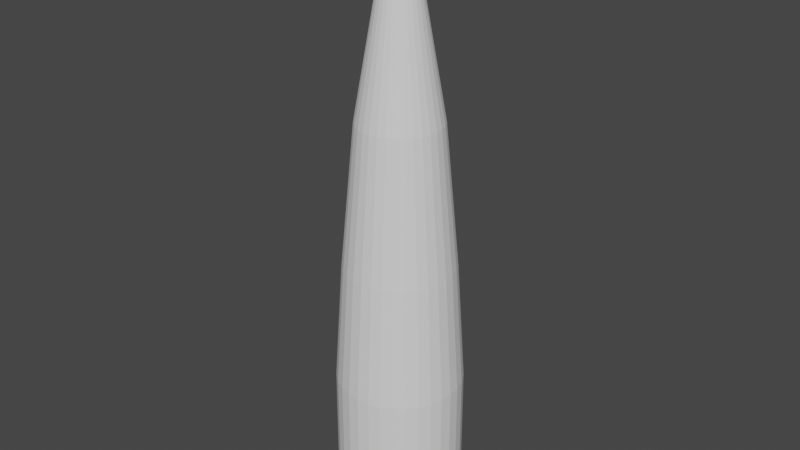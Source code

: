 # Source: ShortThrusterTrail.blend  (saved by Blender 4.2.66; exported with 4.5.12 LTS)
import bpy
from mathutils import Matrix  # noqa: F401  (used for matrix-valued properties, if any)

bpy.ops.wm.read_factory_settings(use_empty=True)
scene = bpy.context.scene
scene.name = 'Scene'

# ---- collections
col_collection = bpy.data.collections.new('Collection'); scene.collection.children.link(col_collection)

# ---- world
world_world = bpy.data.worlds.new('World'); scene.world = world_world
world_world.use_nodes = True; world_world.node_tree.nodes.clear()
_N = world_world.node_tree.nodes; _L = world_world.node_tree.links
n0 = _N.new('ShaderNodeOutputWorld'); n0.name = 'World Output'; n0.location = (300, 300)
n1 = _N.new('ShaderNodeBackground'); n1.name = 'Background'; n1.location = (10, 300)
n1.inputs[0].default_value = (0.05088, 0.05088, 0.05088, 1.0)
_L.new(n1.outputs[0], n0.inputs[0])
n0.is_active_output = True
world_world.color = (0.05088, 0.05088, 0.05088)
world_world.use_sun_shadow = False
world_world.sun_shadow_jitter_overblur = 0.0

# ---- meshes
me_cone = bpy.data.meshes.new('Cone')
me_cone.from_pydata([(6.613e-09, 0.3213, 0.8299), (0.06268, 0.3151, 0.8299), (0.123, 0.2969, 0.8299), (0.1785, 0.2672, 0.8299), (0.2272, 0.2272, 0.8299), (0.2672, 0.1785, 0.8299), (0.2969, 0.123, 0.8299), (0.3151, 0.06268, 0.8299), (0.3213, 8.92e-09, 0.8299), (0.3151, -0.06268, 0.8299), (0.2969, -0.123, 0.8299), (0.2672, -0.1785, 0.8299), (0.2272, -0.2272, 0.8299), (0.1785, -0.2672, 0.8299), (0.123, -0.2969, 0.8299), (0.06268, -0.3151, 0.8299), (6.613e-09, -0.3213, 0.8299), (-0.06268, -0.3151, 0.8299), (-0.123, -0.2969, 0.8299), (-0.1785, -0.2672, 0.8299), (-0.2272, -0.2272, 0.8299), (-0.2672, -0.1785, 0.8299), (-0.2969, -0.123, 0.8299), (-0.3151, -0.06268, 0.8299), (-0.3213, 8.92e-09, 0.8299), (-0.3151, 0.06268, 0.8299), (-0.2969, 0.123, 0.8299), (-0.2672, 0.1785, 0.8299), (-0.2272, 0.2272, 0.8299), (-0.1785, 0.2672, 0.8299), (-0.123, 0.2969, 0.8299), (-0.06268, 0.3151, 0.8299), (0.0, 0.0, 2.084), (-3.753e-08, 0.874, -3.376), (0.1705, 0.8572, -3.376), (0.3345, 0.8074, -3.376), (0.4856, 0.7267, -3.376), (0.618, 0.618, -3.376), (0.7267, 0.4856, -3.376), (0.8074, 0.3345, -3.376), (0.8572, 0.1705, -3.376), (0.874, -3.052e-10, -3.376), (0.8572, -0.1705, -3.376), (0.8074, -0.3345, -3.376), (0.7267, -0.4856, -3.376), (0.618, -0.618, -3.376), (0.4856, -0.7267, -3.376), (0.3345, -0.8074, -3.376), (0.1705, -0.8572, -3.376), (-3.753e-08, -0.874, -3.376), (-0.1705, -0.8572, -3.376), (-0.3345, -0.8074, -3.376), (-0.4856, -0.7267, -3.376), (-0.618, -0.618, -3.376), (-0.7267, -0.4856, -3.376), (-0.8074, -0.3345, -3.376), (-0.8572, -0.1705, -3.376), (-0.874, -3.052e-10, -3.376), (-0.8572, 0.1705, -3.376), (-0.8074, 0.3345, -3.376), (-0.7267, 0.4856, -3.376), (-0.618, 0.618, -3.376), (-0.4856, 0.7267, -3.376), (-0.3345, 0.8074, -3.376), (-0.1705, 0.8572, -3.376), (-2.451e-07, 1.0, -7.551), (0.1951, 0.9808, -7.551), (0.3827, 0.9239, -7.551), (0.5556, 0.8315, -7.551), (0.7071, 0.7071, -7.551), (0.8315, 0.5556, -7.551), (0.9239, 0.3827, -7.551), (0.9808, 0.1951, -7.551), (1.0, 0.0, -7.551), (0.9808, -0.1951, -7.551), (0.9239, -0.3827, -7.551), (0.8315, -0.5556, -7.551), (0.7071, -0.7071, -7.551), (0.5556, -0.8315, -7.551), (0.3827, -0.9239, -7.551), (0.1951, -0.9808, -7.551), (-2.451e-07, -1.0, -7.551), (-0.1951, -0.9808, -7.551), (-0.3827, -0.9239, -7.551), (-0.5556, -0.8315, -7.551), (-0.7071, -0.7071, -7.551), (-0.8315, -0.5556, -7.551), (-0.9239, -0.3827, -7.551), (-0.9808, -0.1951, -7.551), (-1.0, 0.0, -7.551), (-0.9808, 0.1951, -7.551), (-0.9239, 0.3827, -7.551), (-0.8315, 0.5556, -7.551), (-0.7071, 0.7071, -7.551), (-0.5556, 0.8315, -7.551), (-0.3827, 0.9239, -7.551), (-0.1951, 0.9808, -7.551), (-1.0, 0.0, -5.313), (-0.9808, -0.1951, -5.313), (0.8315, -0.5556, -5.313), (0.9239, -0.3827, -5.313), (-0.9808, 0.1951, -5.313), (0.7071, -0.7071, -5.313), (-0.9239, 0.3827, -5.313), (0.5556, -0.8315, -5.313), (-0.8315, 0.5556, -5.313), (0.3827, -0.9239, -5.313), (0.1951, 0.9808, -5.313), (-1.392e-07, 1.0, -5.313), (-0.7071, 0.7071, -5.313), (0.1951, -0.9808, -5.313), (0.3827, 0.9239, -5.313), (-0.5556, 0.8315, -5.313), (-1.392e-07, -1.0, -5.313), (0.5556, 0.8315, -5.313), (-0.3827, 0.9239, -5.313), (-0.1951, -0.9808, -5.313), (0.7071, 0.7071, -5.313), (-0.1951, 0.9808, -5.313), (-0.3827, -0.9239, -5.313), (0.8315, 0.5556, -5.313), (-0.5556, -0.8315, -5.313), (0.9239, 0.3827, -5.313), (-0.7071, -0.7071, -5.313), (0.9808, 0.1951, -5.313), (-0.8315, -0.5556, -5.313), (1.0, 0.0, -5.313), (-0.9239, -0.3827, -5.313), (0.9808, -0.1951, -5.313), (-0.1289, -0.6481, -1.103), (-1.598e-08, -0.6608, -1.103), (-0.6608, 1.263e-09, -1.103), (-0.6481, -0.1289, -1.103), (0.4673, 0.4673, -1.103), (0.3671, 0.5494, -1.103), (-0.1289, 0.6481, -1.103), (-0.2529, 0.6105, -1.103), (0.5494, -0.3671, -1.103), (0.6105, -0.2529, -1.103), (-0.2529, -0.6105, -1.103), (-0.6481, 0.1289, -1.103), (0.5494, 0.3671, -1.103), (-1.598e-08, 0.6608, -1.103), (0.4673, -0.4673, -1.103), (-0.3671, -0.5494, -1.103), (-0.6105, 0.2529, -1.103), (0.6105, 0.2529, -1.103), (0.3671, -0.5494, -1.103), (-0.4673, -0.4673, -1.103), (-0.5494, 0.3671, -1.103), (0.6481, 0.1289, -1.103), (0.1289, 0.6481, -1.103), (0.2529, -0.6105, -1.103), (-0.5494, -0.3671, -1.103), (-0.4673, 0.4673, -1.103), (0.6608, 1.263e-09, -1.103), (0.1289, -0.6481, -1.103), (-0.6105, -0.2529, -1.103), (0.2529, 0.6105, -1.103), (-0.3671, 0.5494, -1.103), (0.6481, -0.1289, -1.103)], [], [(0, 32, 1), (1, 32, 2), (2, 32, 3), (3, 32, 4), (4, 32, 5), (5, 32, 6), (6, 32, 7), (7, 32, 8), (8, 32, 9), (9, 32, 10), (10, 32, 11), (11, 32, 12), (12, 32, 13), (13, 32, 14), (14, 32, 15), (15, 32, 16), (16, 32, 17), (17, 32, 18), (18, 32, 19), (19, 32, 20), (20, 32, 21), (21, 32, 22), (22, 32, 23), (23, 32, 24), (24, 32, 25), (25, 32, 26), (26, 32, 27), (27, 32, 28), (28, 32, 29), (29, 32, 30), (130, 129, 50, 49), (30, 32, 31), (31, 32, 0), (98, 97, 89, 88), (132, 131, 57, 56), (134, 133, 37, 36), (136, 135, 64, 63), (138, 137, 44, 43), (129, 139, 51, 50), (131, 140, 58, 57), (133, 141, 38, 37), (135, 142, 33, 64), (137, 143, 45, 44), (139, 144, 52, 51), (140, 145, 59, 58), (141, 146, 39, 38), (143, 147, 46, 45), (144, 148, 53, 52), (145, 149, 60, 59), (146, 150, 40, 39), (142, 151, 34, 33), (147, 152, 47, 46), (148, 153, 54, 53), (149, 154, 61, 60), (150, 155, 41, 40), (152, 156, 48, 47), (153, 157, 55, 54), (151, 158, 35, 34), (154, 159, 62, 61), (155, 160, 42, 41), (156, 130, 49, 48), (157, 132, 56, 55), (158, 134, 36, 35), (159, 136, 63, 62), (160, 138, 43, 42), (100, 99, 76, 75), (97, 101, 90, 89), (99, 102, 77, 76), (101, 103, 91, 90), (102, 104, 78, 77), (103, 105, 92, 91), (104, 106, 79, 78), (108, 107, 66, 65), (105, 109, 93, 92), (106, 110, 80, 79), (107, 111, 67, 66), (109, 112, 94, 93), (110, 113, 81, 80), (111, 114, 68, 67), (112, 115, 95, 94), (113, 116, 82, 81), (114, 117, 69, 68), (115, 118, 96, 95), (116, 119, 83, 82), (117, 120, 70, 69), (118, 108, 65, 96), (119, 121, 84, 83), (120, 122, 71, 70), (121, 123, 85, 84), (122, 124, 72, 71), (123, 125, 86, 85), (124, 126, 73, 72), (125, 127, 87, 86), (126, 128, 74, 73), (127, 98, 88, 87), (128, 100, 75, 74), (42, 43, 100, 128), (55, 56, 98, 127), (41, 42, 128, 126), (54, 55, 127, 125), (40, 41, 126, 124), (53, 54, 125, 123), (39, 40, 124, 122), (52, 53, 123, 121), (38, 39, 122, 120), (51, 52, 121, 119), (64, 33, 108, 118), (37, 38, 120, 117), (50, 51, 119, 116), (63, 64, 118, 115), (36, 37, 117, 114), (49, 50, 116, 113), (62, 63, 115, 112), (35, 36, 114, 111), (48, 49, 113, 110), (61, 62, 112, 109), (34, 35, 111, 107), (47, 48, 110, 106), (60, 61, 109, 105), (33, 34, 107, 108), (46, 47, 106, 104), (59, 60, 105, 103), (45, 46, 104, 102), (58, 59, 103, 101), (44, 45, 102, 99), (57, 58, 101, 97), (43, 44, 99, 100), (56, 57, 97, 98), (9, 10, 138, 160), (29, 30, 136, 159), (2, 3, 134, 158), (22, 23, 132, 157), (15, 16, 130, 156), (8, 9, 160, 155), (28, 29, 159, 154), (1, 2, 158, 151), (21, 22, 157, 153), (14, 15, 156, 152), (7, 8, 155, 150), (27, 28, 154, 149), (20, 21, 153, 148), (13, 14, 152, 147), (0, 1, 151, 142), (6, 7, 150, 146), (26, 27, 149, 145), (19, 20, 148, 144), (12, 13, 147, 143), (5, 6, 146, 141), (25, 26, 145, 140), (18, 19, 144, 139), (11, 12, 143, 137), (31, 0, 142, 135), (4, 5, 141, 133), (24, 25, 140, 131), (17, 18, 139, 129), (10, 11, 137, 138), (30, 31, 135, 136), (3, 4, 133, 134), (23, 24, 131, 132), (16, 17, 129, 130), (65, 66, 67, 68, 69, 70, 71, 72, 73, 74, 75, 76, 77, 78, 79, 80, 81, 82, 83, 84, 85, 86, 87, 88, 89, 90, 91, 92, 93, 94, 95, 96)])
_uv = me_cone.uv_layers.new(name='UVMap')
_uv.uv.foreach_set('vector', [0.9991, 0.8482, 0.5, 1.0, 0.9895, 0.8482, 0.9895, 0.8482, 0.5, 1.0, 0.9611, 0.8482, 0.9611, 0.8482, 0.5, 1.0, 0.915, 0.8482, 0.915, 0.8482, 0.5, 1.0, 0.8529, 0.8482, 0.8529, 0.8482, 0.5, 1.0, 0.7773, 0.8482, 0.7773, 0.8482, 0.5, 1.0, 0.691, 0.8482, 0.691, 0.8482, 0.5, 1.0, 0.5974, 0.8482, 0.5974, 0.8482, 0.5, 1.0, 0.5, 0.8482, 0.5, 0.8482, 0.5, 1.0, 0.4026, 0.8482, 0.4026, 0.8482, 0.5, 1.0, 0.309, 0.8482, 0.309, 0.8482, 0.5, 1.0, 0.2227, 0.8482, 0.2227, 0.8482, 0.5, 1.0, 0.1471, 0.8482, 0.1471, 0.8482, 0.5, 1.0, 0.085, 0.8482, 0.085, 0.8482, 0.5, 1.0, 0.03888, 0.8482, 0.03888, 0.8482, 0.5, 1.0, 0.01047, 0.8482, 0.01047, 0.8482, 0.5, 1.0, 0.0008833, 0.8482, 0.0008833, 0.8482, 0.5, 1.0, 0.01047, 0.8482, 0.01047, 0.8482, 0.5, 1.0, 0.03888, 0.8482, 0.03888, 0.8482, 0.5, 1.0, 0.085, 0.8482, 0.085, 0.8482, 0.5, 1.0, 0.1471, 0.8482, 0.1471, 0.8482, 0.5, 1.0, 0.2227, 0.8482, 0.2227, 0.8482, 0.5, 1.0, 0.309, 0.8482, 0.309, 0.8482, 0.5, 1.0, 0.4026, 0.8482, 0.4026, 0.8482, 0.5, 1.0, 0.5, 0.8482, 0.5, 0.8482, 0.5, 1.0, 0.5974, 0.8482, 0.5974, 0.8482, 0.5, 1.0, 0.691, 0.8482, 0.691, 0.8482, 0.5, 1.0, 0.7773, 0.8482, 0.7773, 0.8482, 0.5, 1.0, 0.8529, 0.8482, 0.8529, 0.8482, 0.5, 1.0, 0.915, 0.8482, 0.915, 0.8482, 0.5, 1.0, 0.9611, 0.8482, 0.00361, 0.6142, 0.01315, 0.6142, 0.01249, 0.3391, 0.002937, 0.3391, 0.9611, 0.8482, 0.5, 1.0, 0.9895, 0.8482, 0.9895, 0.8482, 0.5, 1.0, 0.9991, 0.8482, 0.4025, 0.1046, 0.5, 0.1046, 0.5, 0.0, 0.4025, 0.0, 0.4032, 0.6142, 0.5, 0.6142, 0.5, 0.3391, 0.403, 0.3391, 0.9127, 0.6142, 0.851, 0.6142, 0.8515, 0.3391, 0.9133, 0.3391, 0.9586, 0.6142, 0.9869, 0.6142, 0.9875, 0.3391, 0.9592, 0.3391, 0.31, 0.6142, 0.2242, 0.6142, 0.2238, 0.3391, 0.3098, 0.3391, 0.01315, 0.6142, 0.0414, 0.6142, 0.04077, 0.3391, 0.01249, 0.3391, 0.5, 0.6142, 0.5968, 0.6142, 0.597, 0.3391, 0.5, 0.3391, 0.851, 0.6142, 0.7758, 0.6142, 0.7762, 0.3391, 0.8515, 0.3391, 0.9869, 0.6142, 0.9964, 0.6142, 0.9971, 0.3391, 0.9875, 0.3391, 0.2242, 0.6142, 0.149, 0.6142, 0.1485, 0.3391, 0.2238, 0.3391, 0.0414, 0.6142, 0.08727, 0.6142, 0.08671, 0.3391, 0.04077, 0.3391, 0.5968, 0.6142, 0.69, 0.6142, 0.6902, 0.3391, 0.597, 0.3391, 0.7758, 0.6142, 0.69, 0.6142, 0.6902, 0.3391, 0.7762, 0.3391, 0.149, 0.6142, 0.08727, 0.6142, 0.08671, 0.3391, 0.1485, 0.3391, 0.08727, 0.6142, 0.149, 0.6142, 0.1485, 0.3391, 0.08671, 0.3391, 0.69, 0.6142, 0.7758, 0.6142, 0.7762, 0.3391, 0.6902, 0.3391, 0.69, 0.6142, 0.5968, 0.6142, 0.597, 0.3391, 0.6902, 0.3391, 0.9964, 0.6142, 0.9869, 0.6142, 0.9875, 0.3391, 0.9971, 0.3391, 0.08727, 0.6142, 0.0414, 0.6142, 0.04077, 0.3391, 0.08671, 0.3391, 0.149, 0.6142, 0.2242, 0.6142, 0.2238, 0.3391, 0.1485, 0.3391, 0.7758, 0.6142, 0.851, 0.6142, 0.8515, 0.3391, 0.7762, 0.3391, 0.5968, 0.6142, 0.5, 0.6142, 0.5, 0.3391, 0.597, 0.3391, 0.0414, 0.6142, 0.01315, 0.6142, 0.01249, 0.3391, 0.04077, 0.3391, 0.2242, 0.6142, 0.31, 0.6142, 0.3098, 0.3391, 0.2238, 0.3391, 0.9869, 0.6142, 0.9586, 0.6142, 0.9592, 0.3391, 0.9875, 0.3391, 0.851, 0.6142, 0.9127, 0.6142, 0.9133, 0.3391, 0.8515, 0.3391, 0.5, 0.6142, 0.4032, 0.6142, 0.403, 0.3391, 0.5, 0.3391, 0.01315, 0.6142, 0.00361, 0.6142, 0.002937, 0.3391, 0.01249, 0.3391, 0.31, 0.6142, 0.4032, 0.6142, 0.403, 0.3391, 0.3098, 0.3391, 0.9586, 0.6142, 0.9127, 0.6142, 0.9133, 0.3391, 0.9592, 0.3391, 0.9127, 0.6142, 0.9586, 0.6142, 0.9592, 0.3391, 0.9133, 0.3391, 0.4032, 0.6142, 0.31, 0.6142, 0.3098, 0.3391, 0.403, 0.3391, 0.3087, 0.1046, 0.2222, 0.1046, 0.2222, 0.0, 0.3087, 0.0, 0.5, 0.1046, 0.5975, 0.1046, 0.5975, 0.0, 0.5, 0.0, 0.2222, 0.1046, 0.1464, 0.1046, 0.1464, 0.0, 0.2222, 0.0, 0.5975, 0.1046, 0.6913, 0.1046, 0.6913, 0.0, 0.5975, 0.0, 0.1464, 0.1046, 0.08427, 0.1046, 0.08427, 0.0, 0.1464, 0.0, 0.6913, 0.1046, 0.7778, 0.1046, 0.7778, 0.0, 0.6913, 0.0, 0.08427, 0.1046, 0.03806, 0.1046, 0.03806, 0.0, 0.08427, 0.0, 1.0, 0.1046, 0.9904, 0.1046, 0.9904, 0.0, 1.0, 0.0, 0.7778, 0.1046, 0.8536, 0.1046, 0.8536, 0.0, 0.7778, 0.0, 0.03806, 0.1046, 0.009607, 0.1046, 0.009607, 0.0, 0.03806, 0.0, 0.9904, 0.1046, 0.9619, 0.1046, 0.9619, 0.0, 0.9904, 0.0, 0.8536, 0.1046, 0.9157, 0.1046, 0.9157, 0.0, 0.8536, 0.0, 0.009607, 0.1046, 0.0, 0.1046, 0.0, 0.0, 0.009607, 0.0, 0.9619, 0.1046, 0.9157, 0.1046, 0.9157, 0.0, 0.9619, 0.0, 0.9157, 0.1046, 0.9619, 0.1046, 0.9619, 0.0, 0.9157, 0.0, 0.0, 0.1046, 0.009607, 0.1046, 0.009607, 0.0, 0.0, 0.0, 0.9157, 0.1046, 0.8536, 0.1046, 0.8536, 0.0, 0.9157, 0.0, 0.9619, 0.1046, 0.9904, 0.1046, 0.9904, 0.0, 0.9619, 0.0, 0.009607, 0.1046, 0.03806, 0.1046, 0.03806, 0.0, 0.009607, 0.0, 0.8536, 0.1046, 0.7778, 0.1046, 0.7778, 0.0, 0.8536, 0.0, 0.9904, 0.1046, 1.0, 0.1046, 1.0, 0.0, 0.9904, 0.0, 0.03806, 0.1046, 0.08427, 0.1046, 0.08427, 0.0, 0.03806, 0.0, 0.7778, 0.1046, 0.6913, 0.1046, 0.6913, 0.0, 0.7778, 0.0, 0.08427, 0.1046, 0.1464, 0.1046, 0.1464, 0.0, 0.08427, 0.0, 0.6913, 0.1046, 0.5975, 0.1046, 0.5975, 0.0, 0.6913, 0.0, 0.1464, 0.1046, 0.2222, 0.1046, 0.2222, 0.0, 0.1464, 0.0, 0.5975, 0.1046, 0.5, 0.1046, 0.5, 0.0, 0.5975, 0.0, 0.2222, 0.1046, 0.3087, 0.1046, 0.3087, 0.0, 0.2222, 0.0, 0.5, 0.1046, 0.4025, 0.1046, 0.4025, 0.0, 0.5, 0.0, 0.3087, 0.1046, 0.4025, 0.1046, 0.4025, 0.0, 0.3087, 0.0, 0.4025, 0.1046, 0.3087, 0.1046, 0.3087, 0.0, 0.4025, 0.0, 0.403, 0.3391, 0.3098, 0.3391, 0.3087, 0.1046, 0.4025, 0.1046, 0.3098, 0.3391, 0.403, 0.3391, 0.4025, 0.1046, 0.3087, 0.1046, 0.5, 0.3391, 0.403, 0.3391, 0.4025, 0.1046, 0.5, 0.1046, 0.2238, 0.3391, 0.3098, 0.3391, 0.3087, 0.1046, 0.2222, 0.1046, 0.597, 0.3391, 0.5, 0.3391, 0.5, 0.1046, 0.5975, 0.1046, 0.1485, 0.3391, 0.2238, 0.3391, 0.2222, 0.1046, 0.1464, 0.1046, 0.6902, 0.3391, 0.597, 0.3391, 0.5975, 0.1046, 0.6913, 0.1046, 0.08671, 0.3391, 0.1485, 0.3391, 0.1464, 0.1046, 0.08427, 0.1046, 0.7762, 0.3391, 0.6902, 0.3391, 0.6913, 0.1046, 0.7778, 0.1046, 0.04077, 0.3391, 0.08671, 0.3391, 0.08427, 0.1046, 0.03806, 0.1046, 0.9875, 0.3391, 0.9971, 0.3391, 1.0, 0.1046, 0.9904, 0.1046, 0.8515, 0.3391, 0.7762, 0.3391, 0.7778, 0.1046, 0.8536, 0.1046, 0.01249, 0.3391, 0.04077, 0.3391, 0.03806, 0.1046, 0.009607, 0.1046, 0.9592, 0.3391, 0.9875, 0.3391, 0.9904, 0.1046, 0.9619, 0.1046, 0.9133, 0.3391, 0.8515, 0.3391, 0.8536, 0.1046, 0.9157, 0.1046, 0.002937, 0.3391, 0.01249, 0.3391, 0.009607, 0.1046, 0.0, 0.1046, 0.9133, 0.3391, 0.9592, 0.3391, 0.9619, 0.1046, 0.9157, 0.1046, 0.9592, 0.3391, 0.9133, 0.3391, 0.9157, 0.1046, 0.9619, 0.1046, 0.01249, 0.3391, 0.002937, 0.3391, 0.0, 0.1046, 0.009607, 0.1046, 0.8515, 0.3391, 0.9133, 0.3391, 0.9157, 0.1046, 0.8536, 0.1046, 0.9875, 0.3391, 0.9592, 0.3391, 0.9619, 0.1046, 0.9904, 0.1046, 0.04077, 0.3391, 0.01249, 0.3391, 0.009607, 0.1046, 0.03806, 0.1046, 0.7762, 0.3391, 0.8515, 0.3391, 0.8536, 0.1046, 0.7778, 0.1046, 0.9971, 0.3391, 0.9875, 0.3391, 0.9904, 0.1046, 1.0, 0.1046, 0.08671, 0.3391, 0.04077, 0.3391, 0.03806, 0.1046, 0.08427, 0.1046, 0.6902, 0.3391, 0.7762, 0.3391, 0.7778, 0.1046, 0.6913, 0.1046, 0.1485, 0.3391, 0.08671, 0.3391, 0.08427, 0.1046, 0.1464, 0.1046, 0.597, 0.3391, 0.6902, 0.3391, 0.6913, 0.1046, 0.5975, 0.1046, 0.2238, 0.3391, 0.1485, 0.3391, 0.1464, 0.1046, 0.2222, 0.1046, 0.5, 0.3391, 0.597, 0.3391, 0.5975, 0.1046, 0.5, 0.1046, 0.3098, 0.3391, 0.2238, 0.3391, 0.2222, 0.1046, 0.3087, 0.1046, 0.403, 0.3391, 0.5, 0.3391, 0.5, 0.1046, 0.4025, 0.1046, 0.4026, 0.8482, 0.309, 0.8482, 0.31, 0.6142, 0.4032, 0.6142, 0.915, 0.8482, 0.9611, 0.8482, 0.9586, 0.6142, 0.9127, 0.6142, 0.9611, 0.8482, 0.915, 0.8482, 0.9127, 0.6142, 0.9586, 0.6142, 0.309, 0.8482, 0.4026, 0.8482, 0.4032, 0.6142, 0.31, 0.6142, 0.01047, 0.8482, 0.0008833, 0.8482, 0.00361, 0.6142, 0.01315, 0.6142, 0.5, 0.8482, 0.4026, 0.8482, 0.4032, 0.6142, 0.5, 0.6142, 0.8529, 0.8482, 0.915, 0.8482, 0.9127, 0.6142, 0.851, 0.6142, 0.9895, 0.8482, 0.9611, 0.8482, 0.9586, 0.6142, 0.9869, 0.6142, 0.2227, 0.8482, 0.309, 0.8482, 0.31, 0.6142, 0.2242, 0.6142, 0.03888, 0.8482, 0.01047, 0.8482, 0.01315, 0.6142, 0.0414, 0.6142, 0.5974, 0.8482, 0.5, 0.8482, 0.5, 0.6142, 0.5968, 0.6142, 0.7773, 0.8482, 0.8529, 0.8482, 0.851, 0.6142, 0.7758, 0.6142, 0.1471, 0.8482, 0.2227, 0.8482, 0.2242, 0.6142, 0.149, 0.6142, 0.085, 0.8482, 0.03888, 0.8482, 0.0414, 0.6142, 0.08727, 0.6142, 0.9991, 0.8482, 0.9895, 0.8482, 0.9869, 0.6142, 0.9964, 0.6142, 0.691, 0.8482, 0.5974, 0.8482, 0.5968, 0.6142, 0.69, 0.6142, 0.691, 0.8482, 0.7773, 0.8482, 0.7758, 0.6142, 0.69, 0.6142, 0.085, 0.8482, 0.1471, 0.8482, 0.149, 0.6142, 0.08727, 0.6142, 0.1471, 0.8482, 0.085, 0.8482, 0.08727, 0.6142, 0.149, 0.6142, 0.7773, 0.8482, 0.691, 0.8482, 0.69, 0.6142, 0.7758, 0.6142, 0.5974, 0.8482, 0.691, 0.8482, 0.69, 0.6142, 0.5968, 0.6142, 0.03888, 0.8482, 0.085, 0.8482, 0.08727, 0.6142, 0.0414, 0.6142, 0.2227, 0.8482, 0.1471, 0.8482, 0.149, 0.6142, 0.2242, 0.6142, 0.9895, 0.8482, 0.9991, 0.8482, 0.9964, 0.6142, 0.9869, 0.6142, 0.8529, 0.8482, 0.7773, 0.8482, 0.7758, 0.6142, 0.851, 0.6142, 0.5, 0.8482, 0.5974, 0.8482, 0.5968, 0.6142, 0.5, 0.6142, 0.01047, 0.8482, 0.03888, 0.8482, 0.0414, 0.6142, 0.01315, 0.6142, 0.309, 0.8482, 0.2227, 0.8482, 0.2242, 0.6142, 0.31, 0.6142, 0.9611, 0.8482, 0.9895, 0.8482, 0.9869, 0.6142, 0.9586, 0.6142, 0.915, 0.8482, 0.8529, 0.8482, 0.851, 0.6142, 0.9127, 0.6142, 0.4026, 0.8482, 0.5, 0.8482, 0.5, 0.6142, 0.4032, 0.6142, 0.0008833, 0.8482, 0.01047, 0.8482, 0.01315, 0.6142, 0.00361, 0.6142, 1.0, 0.0, 0.9904, 0.0, 0.9619, 0.0, 0.9157, 0.0, 0.8536, 0.0, 0.7778, 0.0, 0.6913, 0.0, 0.5975, 0.0, 0.5, 0.0, 0.4025, 0.0, 0.3087, 0.0, 0.2222, 0.0, 0.1464, 0.0, 0.08427, 0.0, 0.03806, 0.0, 0.009607, 0.0, 0.0, 0.0, 0.009607, 0.0, 0.03806, 0.0, 0.08427, 0.0, 0.1464, 0.0, 0.2222, 0.0, 0.3087, 0.0, 0.4025, 0.0, 0.5, 0.0, 0.5975, 0.0, 0.6913, 0.0, 0.7778, 0.0, 0.8536, 0.0, 0.9157, 0.0, 0.9619, 0.0, 0.9904, 0.0])
me_cone.update()

# ---- objects
ob_minithruster = bpy.data.objects.new('MiniThruster', me_cone)

# ---- transforms, parenting, visibility, modifiers, constraints
ob_minithruster.location = (0.0, 0.0, 0.0)

# ---- collection membership
col_collection.objects.link(ob_minithruster)

# ---- scene / render settings (as saved in the file)
scene.frame_start = 1; scene.frame_end = 250; scene.frame_set(1)
scene.render.engine = 'BLENDER_EEVEE_NEXT'
scene.cycles.sampling_pattern = 'TABULATED_SOBOL'
scene.view_settings.view_transform = 'Filmic'
bpy.context.view_layer.update()

# ---- added for rendering (the .blend has no active camera and no usable light): camera, sun
cam_auto = bpy.data.cameras.new('AutoCamera')
cam_auto.lens = 50.0
cam_auto.sensor_width = 36.0
cam_auto.clip_end = 1000.0
ob_auto_camera = bpy.data.objects.new('AutoCamera', cam_auto)
scene.collection.objects.link(ob_auto_camera)
ob_auto_camera.location = (9.29082, -11.149, 4.69878)
ob_auto_camera.rotation_euler = (1.09748, -7.21219e-08, 0.694738)
scene.camera = ob_auto_camera
light_auto_sun = bpy.data.lights.new('AutoSun', 'SUN')
light_auto_sun.energy = 3.0
light_auto_sun.angle = 0.0523599
ob_auto_sun = bpy.data.objects.new('AutoSun', light_auto_sun)
scene.collection.objects.link(ob_auto_sun)
ob_auto_sun.rotation_euler = (0.872665, 0.174533, 0.523599)
bpy.context.view_layer.update()

